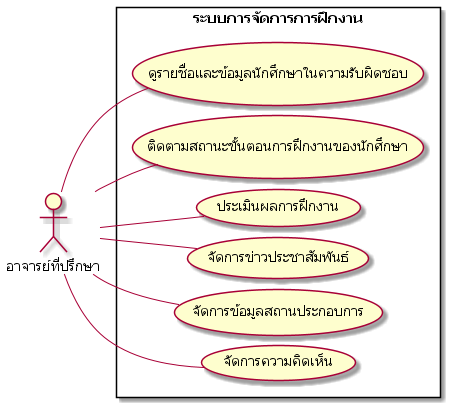

The diagram above was rendered by PlantUML. Its source (embedded in the PNG):
@startuml UseCaseDiagram_part1-2

skinparam defaultFontName "Tahoma"
' title "Use Case Diagram: ระบบการจัดการการฝึกงาน"
skinparam nodesep 10
skinparam ranksep 20
left to right direction

actor "อาจารย์ที่ปรึกษา" as Advisor

rectangle "ระบบการจัดการการฝึกงาน" {
  ' กลุ่มกลุ่มอาจารย์ (Advisor/Teacher)
    usecase "ดูรายชื่อและข้อมูลนักศึกษาในความรับผิดชอบ" as uct001
    usecase "ติดตามสถานะขั้นตอนการฝึกงานของนักศึกษา" as uct002
    usecase "ประเมินผลการฝึกงาน" as uct003
    usecase "จัดการข่าวประชาสัมพันธ์" as uct004
    usecase "จัดการข้อมูลสถานประกอบการ" as uct005
    usecase "จัดการความคิดเห็น" as uct006

}

' ความสัมพันธ์ของ Advisor
Advisor -- uct001
Advisor -- uct002
Advisor -- uct003
Advisor -- uct004
Advisor -- uct005
Advisor -- uct006



@enduml